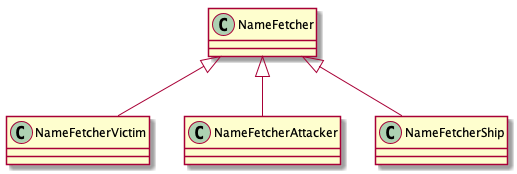

The diagram above was rendered by PlantUML. Its source (embedded in the PNG):
@startuml

class NameFetcher
class NameFetcherVictim
class NameFetcherAttacker
class NameFetcherShip

NameFetcher <|-down- NameFetcherVictim
NameFetcher <|-down- NameFetcherAttacker
NameFetcher <|-down- NameFetcherShip

@enduml